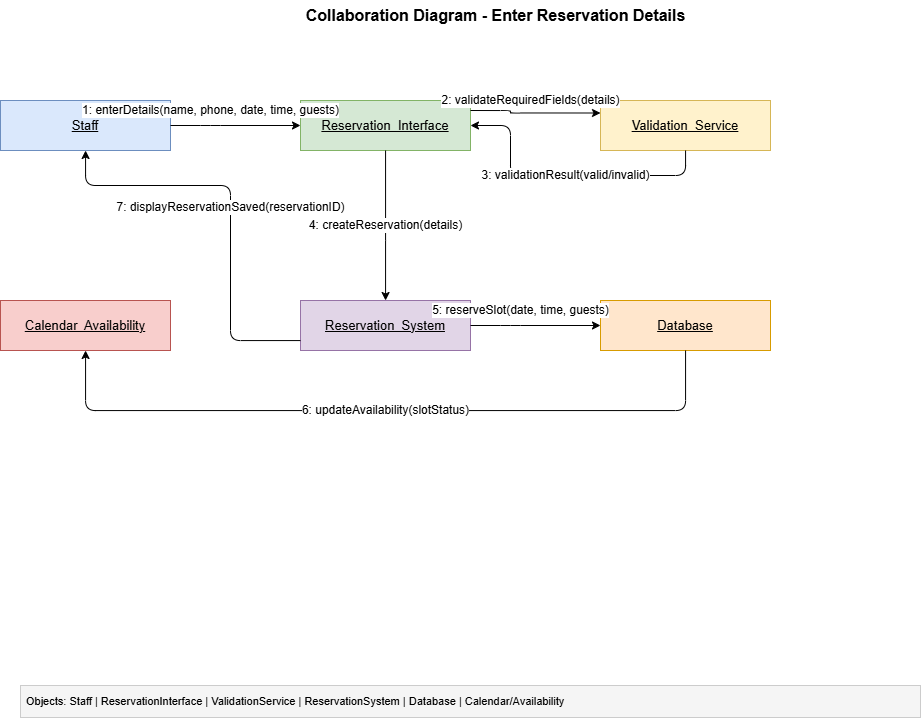

The diagram above was exported from draw.io. Its source (the exported page's mxGraphModel, read from the mxfile embedded in the PNG):
<mxGraphModel dx="976" dy="749" grid="1" gridSize="10" guides="1" tooltips="1" connect="1" arrows="1" fold="1" page="1" pageScale="1" pageWidth="1169" pageHeight="827" math="0" shadow="0">
  <root>
    <mxCell id="0" />
    <mxCell id="1" parent="0" />
    <mxCell id="title" parent="1" style="text;html=1;strokeColor=none;fillColor=none;align=center;verticalAlign=middle;fontStyle=1;fontSize=16;" value="Collaboration Diagram - Enter Reservation Details" vertex="1">
      <mxGeometry height="30" width="670" x="250" y="20" as="geometry" />
    </mxCell>
    <mxCell id="staff" parent="1" style="rounded=0;whiteSpace=wrap;html=1;fillColor=#dae8fc;strokeColor=#6c8ebf;fontStyle=4;fontSize=13;" value="Staff" vertex="1">
      <mxGeometry height="50" width="170" x="90" y="120" as="geometry" />
    </mxCell>
    <mxCell id="reservationUI" parent="1" style="rounded=0;whiteSpace=wrap;html=1;fillColor=#d5e8d4;strokeColor=#82b366;fontStyle=4;fontSize=13;" value="Reservation&amp;nbsp; Interface" vertex="1">
      <mxGeometry height="50" width="170" x="390" y="120" as="geometry" />
    </mxCell>
    <mxCell id="validation" parent="1" style="rounded=0;whiteSpace=wrap;html=1;fillColor=#fff2cc;strokeColor=#d6b656;fontStyle=4;fontSize=13;" value="Validation&amp;nbsp; Service" vertex="1">
      <mxGeometry height="50" width="170" x="690" y="120" as="geometry" />
    </mxCell>
    <mxCell id="reservationSystem" parent="1" style="rounded=0;whiteSpace=wrap;html=1;fillColor=#e1d5e7;strokeColor=#9673a6;fontStyle=4;fontSize=13;" value="Reservation&amp;nbsp; System" vertex="1">
      <mxGeometry height="50" width="170" x="390" y="320" as="geometry" />
    </mxCell>
    <mxCell id="database" parent="1" style="rounded=0;whiteSpace=wrap;html=1;fillColor=#ffe6cc;strokeColor=#d79b00;fontStyle=4;fontSize=13;" value="Database" vertex="1">
      <mxGeometry height="50" width="170" x="690" y="320" as="geometry" />
    </mxCell>
    <mxCell id="calendar" parent="1" style="rounded=0;whiteSpace=wrap;html=1;fillColor=#f8cecc;strokeColor=#b85450;fontStyle=4;fontSize=13;" value="Calendar&amp;nbsp; Availability" vertex="1">
      <mxGeometry height="50" width="170" x="90" y="320" as="geometry" />
    </mxCell>
    <mxCell id="e1" edge="1" parent="1" source="staff" style="endArrow=classic;html=1;rounded=1;edgeStyle=orthogonalEdgeStyle;jettySize=auto;fontSize=12;strokeWidth=1;" target="reservationUI" value="1: enterDetails(name, phone, date, time, guests)">
      <mxGeometry relative="1" x="-0.3846" y="15" as="geometry">
        <mxPoint as="offset" />
        <Array as="points">
          <mxPoint x="300" y="145" />
        </Array>
      </mxGeometry>
    </mxCell>
    <mxCell id="e2" edge="1" parent="1" source="reservationUI" style="endArrow=classic;html=1;rounded=1;edgeStyle=orthogonalEdgeStyle;jettySize=auto;fontSize=12;strokeWidth=1;exitX=1;exitY=0.2;exitDx=0;exitDy=0;exitPerimeter=0;entryX=0;entryY=0.25;entryDx=0;entryDy=0;" target="validation" value="2: validateRequiredFields(details)">
      <mxGeometry relative="1" x="-0.0575" y="12" as="geometry">
        <mxPoint as="offset" />
        <Array as="points">
          <mxPoint x="600" y="130" />
          <mxPoint x="600" y="133" />
        </Array>
      </mxGeometry>
    </mxCell>
    <mxCell id="e3" edge="1" parent="1" source="validation" style="endArrow=classic;html=1;rounded=1;edgeStyle=orthogonalEdgeStyle;jettySize=auto;fontSize=12;strokeWidth=1;" target="reservationUI" value="3: validationResult(valid/invalid)">
      <mxGeometry relative="1" as="geometry">
        <Array as="points">
          <mxPoint x="600" y="195" />
        </Array>
      </mxGeometry>
    </mxCell>
    <mxCell id="e4" edge="1" parent="1" source="reservationUI" style="endArrow=classic;html=1;rounded=1;edgeStyle=orthogonalEdgeStyle;jettySize=auto;fontSize=12;strokeWidth=1;" target="reservationSystem" value="4: createReservation(details)">
      <mxGeometry relative="1" as="geometry">
        <Array as="points">
          <mxPoint x="475" y="250" />
        </Array>
      </mxGeometry>
    </mxCell>
    <mxCell id="e5" edge="1" parent="1" source="reservationSystem" style="endArrow=classic;html=1;rounded=1;edgeStyle=orthogonalEdgeStyle;jettySize=auto;fontSize=12;strokeWidth=1;" target="database" value="5: reserveSlot(date, time, guests)">
      <mxGeometry relative="1" x="-0.2308" y="15" as="geometry">
        <mxPoint x="1" as="offset" />
        <Array as="points">
          <mxPoint x="600" y="345" />
        </Array>
      </mxGeometry>
    </mxCell>
    <mxCell id="e6" edge="1" parent="1" source="database" style="endArrow=classic;html=1;rounded=1;edgeStyle=orthogonalEdgeStyle;jettySize=auto;fontSize=12;strokeWidth=1;" target="calendar" value="6: updateAvailability(slotStatus)">
      <mxGeometry relative="1" as="geometry">
        <Array as="points">
          <mxPoint x="775" y="430" />
          <mxPoint x="175" y="430" />
        </Array>
      </mxGeometry>
    </mxCell>
    <mxCell id="e7" edge="1" parent="1" source="reservationSystem" style="endArrow=classic;html=1;rounded=1;edgeStyle=orthogonalEdgeStyle;jettySize=auto;fontSize=12;strokeWidth=1;" target="staff" value="7: displayReservationSaved(reservationID)">
      <mxGeometry relative="1" as="geometry">
        <Array as="points">
          <mxPoint x="320" y="360" />
          <mxPoint x="320" y="205" />
          <mxPoint x="175" y="205" />
        </Array>
      </mxGeometry>
    </mxCell>
    <mxCell id="footer" parent="1" style="rounded=0;whiteSpace=wrap;html=1;fillColor=#f5f5f5;strokeColor=#cccccc;fontSize=11;align=left;spacingLeft=4;" value="Objects: Staff | ReservationInterface | ValidationService | ReservationSystem | Database | Calendar/Availability" vertex="1">
      <mxGeometry height="32" width="900" x="110" y="705" as="geometry" />
    </mxCell>
  </root>
</mxGraphModel>